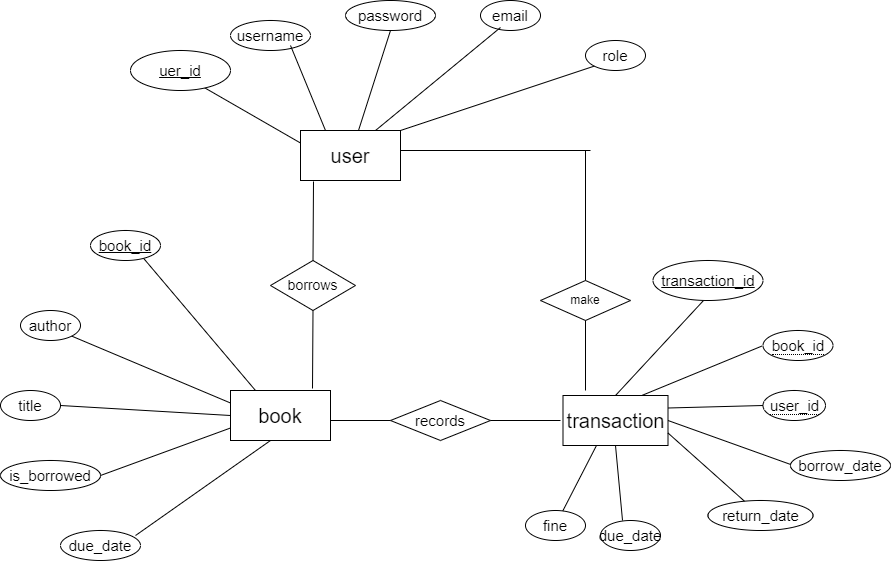

The diagram above was exported from draw.io. Its source (the exported page's mxGraphModel, read from the mxfile embedded in the PNG):
<mxGraphModel dx="778" dy="494" grid="1" gridSize="10" guides="1" tooltips="1" connect="1" arrows="1" fold="1" page="1" pageScale="1" pageWidth="850" pageHeight="1100" math="0" shadow="0" extFonts="Permanent Marker^https://fonts.googleapis.com/css?family=Permanent+Marker">
  <root>
    <mxCell id="0" />
    <mxCell id="1" parent="0" />
    <mxCell id="cMUqj9hCQ1Y0so70tbH7-1" value="&lt;font style=&quot;font-size: 20px;&quot;&gt;user&lt;/font&gt;" style="rounded=0;whiteSpace=wrap;html=1;" parent="1" vertex="1">
      <mxGeometry x="310" y="140" width="100" height="50" as="geometry" />
    </mxCell>
    <mxCell id="cMUqj9hCQ1Y0so70tbH7-2" value="&lt;font style=&quot;font-size: 20px;&quot;&gt;book&lt;/font&gt;" style="rounded=0;whiteSpace=wrap;html=1;" parent="1" vertex="1">
      <mxGeometry x="240" y="400" width="100" height="50" as="geometry" />
    </mxCell>
    <mxCell id="cMUqj9hCQ1Y0so70tbH7-3" value="&lt;font style=&quot;font-size: 20px;&quot;&gt;transaction&lt;/font&gt;" style="rounded=0;whiteSpace=wrap;html=1;" parent="1" vertex="1">
      <mxGeometry x="572.5" y="405" width="105" height="50" as="geometry" />
    </mxCell>
    <mxCell id="cMUqj9hCQ1Y0so70tbH7-5" value="&lt;font style=&quot;font-size: 15px;&quot;&gt;password&lt;/font&gt;" style="ellipse;whiteSpace=wrap;html=1;" parent="1" vertex="1">
      <mxGeometry x="355" y="10" width="90" height="30" as="geometry" />
    </mxCell>
    <mxCell id="cMUqj9hCQ1Y0so70tbH7-7" value="&lt;font style=&quot;font-size: 15px;&quot;&gt;role&lt;/font&gt;" style="ellipse;whiteSpace=wrap;html=1;" parent="1" vertex="1">
      <mxGeometry x="595" y="50" width="60" height="30" as="geometry" />
    </mxCell>
    <mxCell id="cMUqj9hCQ1Y0so70tbH7-9" value="&lt;font style=&quot;font-size: 15px;&quot;&gt;username&lt;/font&gt;" style="ellipse;whiteSpace=wrap;html=1;" parent="1" vertex="1">
      <mxGeometry x="240" y="30" width="80" height="30" as="geometry" />
    </mxCell>
    <mxCell id="cMUqj9hCQ1Y0so70tbH7-11" value="&lt;font style=&quot;font-size: 15px;&quot;&gt;email&lt;/font&gt;" style="ellipse;whiteSpace=wrap;html=1;" parent="1" vertex="1">
      <mxGeometry x="490" y="10" width="60" height="30" as="geometry" />
    </mxCell>
    <mxCell id="cMUqj9hCQ1Y0so70tbH7-13" value="&lt;font style=&quot;font-size: 15px;&quot;&gt;author&lt;/font&gt;" style="ellipse;whiteSpace=wrap;html=1;" parent="1" vertex="1">
      <mxGeometry x="30" y="320" width="60" height="30" as="geometry" />
    </mxCell>
    <mxCell id="cMUqj9hCQ1Y0so70tbH7-15" value="&lt;font style=&quot;font-size: 15px;&quot;&gt;title&lt;/font&gt;" style="ellipse;whiteSpace=wrap;html=1;" parent="1" vertex="1">
      <mxGeometry x="10" y="400" width="60" height="30" as="geometry" />
    </mxCell>
    <mxCell id="cMUqj9hCQ1Y0so70tbH7-17" value="&lt;font style=&quot;font-size: 15px;&quot;&gt;is_borrowed&lt;/font&gt;" style="ellipse;whiteSpace=wrap;html=1;" parent="1" vertex="1">
      <mxGeometry x="10" y="470" width="100" height="30" as="geometry" />
    </mxCell>
    <mxCell id="cMUqj9hCQ1Y0so70tbH7-21" value="&lt;font style=&quot;font-size: 15px;&quot;&gt;due_date&lt;/font&gt;" style="ellipse;whiteSpace=wrap;html=1;" parent="1" vertex="1">
      <mxGeometry x="70" y="540" width="80" height="30" as="geometry" />
    </mxCell>
    <mxCell id="cMUqj9hCQ1Y0so70tbH7-30" value="&lt;span style=&quot;font-size: 15px;&quot;&gt;due_date&lt;/span&gt;" style="ellipse;whiteSpace=wrap;html=1;" parent="1" vertex="1">
      <mxGeometry x="610" y="530" width="60" height="30" as="geometry" />
    </mxCell>
    <mxCell id="cMUqj9hCQ1Y0so70tbH7-32" value="&lt;font style=&quot;font-size: 15px;&quot;&gt;fine&lt;/font&gt;" style="ellipse;whiteSpace=wrap;html=1;" parent="1" vertex="1">
      <mxGeometry x="535" y="520" width="60" height="30" as="geometry" />
    </mxCell>
    <mxCell id="cMUqj9hCQ1Y0so70tbH7-34" value="&lt;font style=&quot;font-size: 15px;&quot;&gt;return_date&lt;/font&gt;" style="ellipse;whiteSpace=wrap;html=1;" parent="1" vertex="1">
      <mxGeometry x="717.5" y="510" width="105" height="30" as="geometry" />
    </mxCell>
    <mxCell id="cMUqj9hCQ1Y0so70tbH7-39" value="&lt;font style=&quot;font-size: 14px;&quot;&gt;borrows&lt;/font&gt;" style="shape=rhombus;perimeter=rhombusPerimeter;whiteSpace=wrap;html=1;align=center;" parent="1" vertex="1">
      <mxGeometry x="280" y="270" width="85" height="50" as="geometry" />
    </mxCell>
    <mxCell id="cMUqj9hCQ1Y0so70tbH7-49" value="" style="endArrow=none;html=1;rounded=0;entryX=0.13;entryY=1.02;entryDx=0;entryDy=0;exitX=0.5;exitY=0;exitDx=0;exitDy=0;entryPerimeter=0;" parent="1" source="cMUqj9hCQ1Y0so70tbH7-39" target="cMUqj9hCQ1Y0so70tbH7-1" edge="1">
      <mxGeometry relative="1" as="geometry">
        <mxPoint x="330" y="340" as="sourcePoint" />
        <mxPoint x="490" y="340" as="targetPoint" />
      </mxGeometry>
    </mxCell>
    <mxCell id="cMUqj9hCQ1Y0so70tbH7-52" value="" style="endArrow=none;html=1;rounded=0;entryX=0.82;entryY=-0.04;entryDx=0;entryDy=0;exitX=0.5;exitY=1;exitDx=0;exitDy=0;entryPerimeter=0;" parent="1" source="cMUqj9hCQ1Y0so70tbH7-39" target="cMUqj9hCQ1Y0so70tbH7-2" edge="1">
      <mxGeometry relative="1" as="geometry">
        <mxPoint x="330" y="340" as="sourcePoint" />
        <mxPoint x="490" y="340" as="targetPoint" />
      </mxGeometry>
    </mxCell>
    <mxCell id="cMUqj9hCQ1Y0so70tbH7-53" value="&lt;font style=&quot;font-size: 15px;&quot;&gt;records&lt;/font&gt;" style="shape=rhombus;perimeter=rhombusPerimeter;whiteSpace=wrap;html=1;align=center;" parent="1" vertex="1">
      <mxGeometry x="400" y="410" width="100" height="40" as="geometry" />
    </mxCell>
    <mxCell id="cMUqj9hCQ1Y0so70tbH7-54" value="" style="endArrow=none;html=1;rounded=0;exitX=1;exitY=0.6;exitDx=0;exitDy=0;entryX=0;entryY=0.5;entryDx=0;entryDy=0;exitPerimeter=0;" parent="1" source="cMUqj9hCQ1Y0so70tbH7-2" target="cMUqj9hCQ1Y0so70tbH7-53" edge="1">
      <mxGeometry relative="1" as="geometry">
        <mxPoint x="330" y="340" as="sourcePoint" />
        <mxPoint x="490" y="340" as="targetPoint" />
      </mxGeometry>
    </mxCell>
    <mxCell id="cMUqj9hCQ1Y0so70tbH7-55" value="" style="endArrow=none;html=1;rounded=0;" parent="1" source="cMUqj9hCQ1Y0so70tbH7-53" edge="1">
      <mxGeometry relative="1" as="geometry">
        <mxPoint x="330" y="340" as="sourcePoint" />
        <mxPoint x="570" y="430" as="targetPoint" />
      </mxGeometry>
    </mxCell>
    <mxCell id="cMUqj9hCQ1Y0so70tbH7-56" value="make" style="shape=rhombus;perimeter=rhombusPerimeter;whiteSpace=wrap;html=1;align=center;" parent="1" vertex="1">
      <mxGeometry x="550" y="290" width="90" height="40" as="geometry" />
    </mxCell>
    <mxCell id="cMUqj9hCQ1Y0so70tbH7-57" value="" style="endArrow=none;html=1;rounded=0;exitX=0.5;exitY=1;exitDx=0;exitDy=0;" parent="1" source="cMUqj9hCQ1Y0so70tbH7-56" edge="1">
      <mxGeometry relative="1" as="geometry">
        <mxPoint x="330" y="340" as="sourcePoint" />
        <mxPoint x="595" y="400" as="targetPoint" />
      </mxGeometry>
    </mxCell>
    <mxCell id="cMUqj9hCQ1Y0so70tbH7-59" value="" style="endArrow=none;html=1;rounded=0;entryX=0.5;entryY=0;entryDx=0;entryDy=0;" parent="1" target="cMUqj9hCQ1Y0so70tbH7-56" edge="1">
      <mxGeometry relative="1" as="geometry">
        <mxPoint x="595" y="160" as="sourcePoint" />
        <mxPoint x="490" y="340" as="targetPoint" />
      </mxGeometry>
    </mxCell>
    <mxCell id="cMUqj9hCQ1Y0so70tbH7-60" value="" style="endArrow=none;html=1;rounded=0;" parent="1" edge="1">
      <mxGeometry relative="1" as="geometry">
        <mxPoint x="410" y="160" as="sourcePoint" />
        <mxPoint x="600" y="160" as="targetPoint" />
      </mxGeometry>
    </mxCell>
    <mxCell id="cMUqj9hCQ1Y0so70tbH7-61" value="" style="endArrow=none;html=1;rounded=0;entryX=0;entryY=1;entryDx=0;entryDy=0;exitX=0.75;exitY=0;exitDx=0;exitDy=0;" parent="1" source="cMUqj9hCQ1Y0so70tbH7-3" edge="1">
      <mxGeometry relative="1" as="geometry">
        <mxPoint x="643" y="400" as="sourcePoint" />
        <mxPoint x="771.2867965644036" y="355.6066017177982" as="targetPoint" />
      </mxGeometry>
    </mxCell>
    <mxCell id="cMUqj9hCQ1Y0so70tbH7-62" value="" style="endArrow=none;html=1;rounded=0;entryX=1;entryY=0.5;entryDx=0;entryDy=0;exitX=1;exitY=0.25;exitDx=0;exitDy=0;" parent="1" source="cMUqj9hCQ1Y0so70tbH7-3" edge="1">
      <mxGeometry relative="1" as="geometry">
        <mxPoint x="400" y="340" as="sourcePoint" />
        <mxPoint x="772.5" y="415" as="targetPoint" />
      </mxGeometry>
    </mxCell>
    <mxCell id="cMUqj9hCQ1Y0so70tbH7-63" value="" style="endArrow=none;html=1;rounded=0;entryX=0;entryY=0;entryDx=0;entryDy=0;exitX=1;exitY=0.5;exitDx=0;exitDy=0;" parent="1" source="cMUqj9hCQ1Y0so70tbH7-3" edge="1">
      <mxGeometry relative="1" as="geometry">
        <mxPoint x="400" y="340" as="sourcePoint" />
        <mxPoint x="801.2867965644036" y="474.3933982822018" as="targetPoint" />
      </mxGeometry>
    </mxCell>
    <mxCell id="cMUqj9hCQ1Y0so70tbH7-64" value="" style="endArrow=none;html=1;rounded=0;exitX=1;exitY=0.75;exitDx=0;exitDy=0;" parent="1" source="cMUqj9hCQ1Y0so70tbH7-3" target="cMUqj9hCQ1Y0so70tbH7-34" edge="1">
      <mxGeometry relative="1" as="geometry">
        <mxPoint x="400" y="340" as="sourcePoint" />
        <mxPoint x="730" y="470" as="targetPoint" />
      </mxGeometry>
    </mxCell>
    <mxCell id="cMUqj9hCQ1Y0so70tbH7-65" value="" style="endArrow=none;html=1;rounded=0;exitX=0.5;exitY=1;exitDx=0;exitDy=0;entryX=0.367;entryY=0;entryDx=0;entryDy=0;entryPerimeter=0;" parent="1" source="cMUqj9hCQ1Y0so70tbH7-3" target="cMUqj9hCQ1Y0so70tbH7-30" edge="1">
      <mxGeometry relative="1" as="geometry">
        <mxPoint x="400" y="340" as="sourcePoint" />
        <mxPoint x="660" y="510" as="targetPoint" />
      </mxGeometry>
    </mxCell>
    <mxCell id="cMUqj9hCQ1Y0so70tbH7-66" value="" style="endArrow=none;html=1;rounded=0;exitX=0.319;exitY=1;exitDx=0;exitDy=0;exitPerimeter=0;" parent="1" source="cMUqj9hCQ1Y0so70tbH7-3" target="cMUqj9hCQ1Y0so70tbH7-32" edge="1">
      <mxGeometry relative="1" as="geometry">
        <mxPoint x="400" y="340" as="sourcePoint" />
        <mxPoint x="606" y="510" as="targetPoint" />
      </mxGeometry>
    </mxCell>
    <mxCell id="cMUqj9hCQ1Y0so70tbH7-67" value="" style="endArrow=none;html=1;rounded=0;exitX=1;exitY=1;exitDx=0;exitDy=0;entryX=0;entryY=0.25;entryDx=0;entryDy=0;" parent="1" target="cMUqj9hCQ1Y0so70tbH7-1" edge="1">
      <mxGeometry relative="1" as="geometry">
        <mxPoint x="211.21320343559648" y="95.60660171779818" as="sourcePoint" />
        <mxPoint x="560" y="240" as="targetPoint" />
      </mxGeometry>
    </mxCell>
    <mxCell id="cMUqj9hCQ1Y0so70tbH7-68" value="" style="endArrow=none;html=1;rounded=0;entryX=0;entryY=1;entryDx=0;entryDy=0;exitX=1;exitY=0;exitDx=0;exitDy=0;" parent="1" source="cMUqj9hCQ1Y0so70tbH7-1" target="cMUqj9hCQ1Y0so70tbH7-7" edge="1">
      <mxGeometry relative="1" as="geometry">
        <mxPoint x="400" y="240" as="sourcePoint" />
        <mxPoint x="560" y="240" as="targetPoint" />
      </mxGeometry>
    </mxCell>
    <mxCell id="cMUqj9hCQ1Y0so70tbH7-69" value="" style="endArrow=none;html=1;rounded=0;entryX=0.75;entryY=0.833;entryDx=0;entryDy=0;entryPerimeter=0;exitX=0.25;exitY=0;exitDx=0;exitDy=0;" parent="1" source="cMUqj9hCQ1Y0so70tbH7-1" target="cMUqj9hCQ1Y0so70tbH7-9" edge="1">
      <mxGeometry relative="1" as="geometry">
        <mxPoint x="400" y="240" as="sourcePoint" />
        <mxPoint x="560" y="240" as="targetPoint" />
      </mxGeometry>
    </mxCell>
    <mxCell id="cMUqj9hCQ1Y0so70tbH7-70" value="" style="endArrow=none;html=1;rounded=0;entryX=0.5;entryY=1;entryDx=0;entryDy=0;" parent="1" source="cMUqj9hCQ1Y0so70tbH7-1" target="cMUqj9hCQ1Y0so70tbH7-5" edge="1">
      <mxGeometry relative="1" as="geometry">
        <mxPoint x="400" y="240" as="sourcePoint" />
        <mxPoint x="560" y="240" as="targetPoint" />
      </mxGeometry>
    </mxCell>
    <mxCell id="cMUqj9hCQ1Y0so70tbH7-71" value="" style="endArrow=none;html=1;rounded=0;entryX=0.333;entryY=0.9;entryDx=0;entryDy=0;entryPerimeter=0;exitX=0.75;exitY=0;exitDx=0;exitDy=0;" parent="1" source="cMUqj9hCQ1Y0so70tbH7-1" target="cMUqj9hCQ1Y0so70tbH7-11" edge="1">
      <mxGeometry relative="1" as="geometry">
        <mxPoint x="400" y="240" as="sourcePoint" />
        <mxPoint x="560" y="240" as="targetPoint" />
      </mxGeometry>
    </mxCell>
    <mxCell id="cMUqj9hCQ1Y0so70tbH7-72" value="" style="endArrow=none;html=1;rounded=0;entryX=0.391;entryY=1;entryDx=0;entryDy=0;entryPerimeter=0;exitX=0.5;exitY=0;exitDx=0;exitDy=0;" parent="1" source="cMUqj9hCQ1Y0so70tbH7-3" edge="1">
      <mxGeometry relative="1" as="geometry">
        <mxPoint x="470" y="360" as="sourcePoint" />
        <mxPoint x="713.01" y="310" as="targetPoint" />
      </mxGeometry>
    </mxCell>
    <mxCell id="cMUqj9hCQ1Y0so70tbH7-73" value="" style="endArrow=none;html=1;rounded=0;exitX=1;exitY=1;exitDx=0;exitDy=0;entryX=0.25;entryY=0;entryDx=0;entryDy=0;" parent="1" target="cMUqj9hCQ1Y0so70tbH7-2" edge="1">
      <mxGeometry relative="1" as="geometry">
        <mxPoint x="151.21320343559648" y="265.6066017177982" as="sourcePoint" />
        <mxPoint x="300" y="360" as="targetPoint" />
      </mxGeometry>
    </mxCell>
    <mxCell id="cMUqj9hCQ1Y0so70tbH7-74" value="" style="endArrow=none;html=1;rounded=0;exitX=1;exitY=1;exitDx=0;exitDy=0;entryX=0;entryY=0.25;entryDx=0;entryDy=0;" parent="1" source="cMUqj9hCQ1Y0so70tbH7-13" target="cMUqj9hCQ1Y0so70tbH7-2" edge="1">
      <mxGeometry relative="1" as="geometry">
        <mxPoint x="140" y="360" as="sourcePoint" />
        <mxPoint x="300" y="360" as="targetPoint" />
      </mxGeometry>
    </mxCell>
    <mxCell id="cMUqj9hCQ1Y0so70tbH7-75" value="" style="endArrow=none;html=1;rounded=0;exitX=1;exitY=0.5;exitDx=0;exitDy=0;entryX=0;entryY=0.5;entryDx=0;entryDy=0;" parent="1" source="cMUqj9hCQ1Y0so70tbH7-15" target="cMUqj9hCQ1Y0so70tbH7-2" edge="1">
      <mxGeometry relative="1" as="geometry">
        <mxPoint x="140" y="360" as="sourcePoint" />
        <mxPoint x="300" y="360" as="targetPoint" />
      </mxGeometry>
    </mxCell>
    <mxCell id="cMUqj9hCQ1Y0so70tbH7-76" value="" style="endArrow=none;html=1;rounded=0;entryX=0;entryY=0.75;entryDx=0;entryDy=0;exitX=1;exitY=0.5;exitDx=0;exitDy=0;" parent="1" source="cMUqj9hCQ1Y0so70tbH7-17" target="cMUqj9hCQ1Y0so70tbH7-2" edge="1">
      <mxGeometry relative="1" as="geometry">
        <mxPoint x="140" y="360" as="sourcePoint" />
        <mxPoint x="300" y="360" as="targetPoint" />
      </mxGeometry>
    </mxCell>
    <mxCell id="cMUqj9hCQ1Y0so70tbH7-77" value="" style="endArrow=none;html=1;rounded=0;exitX=0.938;exitY=0.167;exitDx=0;exitDy=0;exitPerimeter=0;entryX=0.4;entryY=1;entryDx=0;entryDy=0;entryPerimeter=0;" parent="1" source="cMUqj9hCQ1Y0so70tbH7-21" target="cMUqj9hCQ1Y0so70tbH7-2" edge="1">
      <mxGeometry relative="1" as="geometry">
        <mxPoint x="140" y="360" as="sourcePoint" />
        <mxPoint x="300" y="360" as="targetPoint" />
      </mxGeometry>
    </mxCell>
    <mxCell id="0Tpr7WhQGByeL6wEgSGt-1" value="&lt;span style=&quot;font-size: 15px;&quot;&gt;book_id&lt;/span&gt;" style="ellipse;whiteSpace=wrap;html=1;align=center;fontStyle=4;" vertex="1" parent="1">
      <mxGeometry x="100" y="240" width="70" height="30" as="geometry" />
    </mxCell>
    <mxCell id="0Tpr7WhQGByeL6wEgSGt-2" value="&lt;span style=&quot;font-size: 15px;&quot;&gt;transaction_id&lt;/span&gt;" style="ellipse;whiteSpace=wrap;html=1;align=center;fontStyle=4;" vertex="1" parent="1">
      <mxGeometry x="662.5" y="270" width="110" height="40" as="geometry" />
    </mxCell>
    <mxCell id="0Tpr7WhQGByeL6wEgSGt-3" value="&lt;span style=&quot;font-size: 15px;&quot;&gt;uer_id&lt;/span&gt;" style="ellipse;whiteSpace=wrap;html=1;align=center;fontStyle=4;" vertex="1" parent="1">
      <mxGeometry x="140" y="60" width="100" height="40" as="geometry" />
    </mxCell>
    <mxCell id="0Tpr7WhQGByeL6wEgSGt-6" value="&lt;span style=&quot;border-bottom: 1px dotted&quot;&gt;&lt;font style=&quot;font-size: 15px;&quot;&gt;user_id&lt;/font&gt;&lt;/span&gt;" style="ellipse;whiteSpace=wrap;html=1;align=center;" vertex="1" parent="1">
      <mxGeometry x="772.5" y="400" width="62.5" height="30" as="geometry" />
    </mxCell>
    <mxCell id="0Tpr7WhQGByeL6wEgSGt-7" value="&lt;span style=&quot;font-size: 15px;&quot;&gt;borrow_date&lt;/span&gt;" style="ellipse;whiteSpace=wrap;html=1;align=center;" vertex="1" parent="1">
      <mxGeometry x="800" y="460" width="100" height="30" as="geometry" />
    </mxCell>
    <mxCell id="0Tpr7WhQGByeL6wEgSGt-8" value="&lt;span style=&quot;border-bottom: 1px dotted&quot;&gt;&lt;font style=&quot;font-size: 15px;&quot;&gt;book_id&lt;/font&gt;&lt;/span&gt;" style="ellipse;whiteSpace=wrap;html=1;align=center;" vertex="1" parent="1">
      <mxGeometry x="772.5" y="340" width="70" height="30" as="geometry" />
    </mxCell>
  </root>
</mxGraphModel>